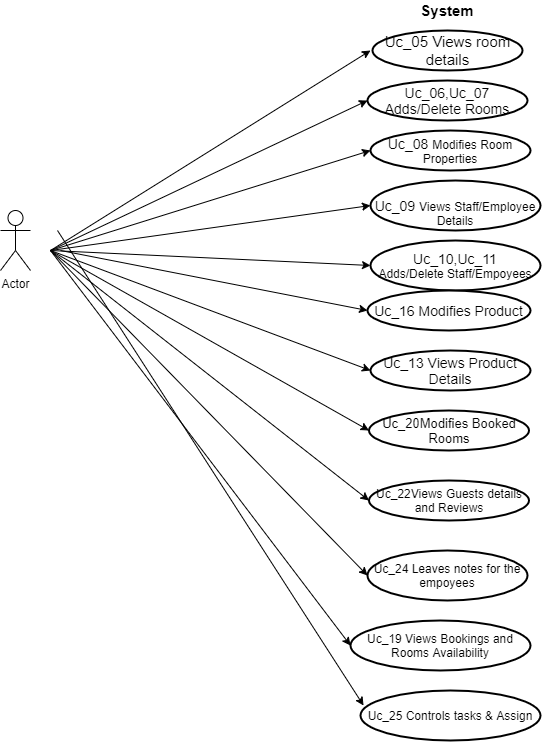

The diagram above was exported from draw.io. Its source (the exported page's mxGraphModel, read from the mxfile embedded in the PNG):
<mxGraphModel dx="2880" dy="1240" grid="1" gridSize="10" guides="1" tooltips="1" connect="1" arrows="1" fold="1" page="1" pageScale="1" pageWidth="1169" pageHeight="827" background="#ffffff" math="0" shadow="0">
  <root>
    <mxCell id="0" />
    <mxCell id="1" parent="0" />
    <mxCell id="uAfwhZnu1CBi4VSrqQfC-58" value="&lt;font style=&quot;font-size: 15px&quot;&gt;&lt;b&gt;System&lt;/b&gt;&lt;/font&gt;" style="text;html=1;strokeColor=none;fillColor=none;align=center;verticalAlign=middle;whiteSpace=wrap;rounded=0;" parent="1" vertex="1">
      <mxGeometry x="-1793" y="-630" width="40" height="20" as="geometry" />
    </mxCell>
    <mxCell id="uAfwhZnu1CBi4VSrqQfC-60" value="" style="strokeWidth=2;html=1;shape=mxgraph.flowchart.start_1;whiteSpace=wrap;" parent="1" vertex="1">
      <mxGeometry x="-1848" y="-600" width="150" height="40" as="geometry" />
    </mxCell>
    <mxCell id="uAfwhZnu1CBi4VSrqQfC-61" value="&lt;font style=&quot;font-size: 15px&quot;&gt;Uc_05 Views room details &lt;/font&gt;" style="text;html=1;strokeColor=none;fillColor=none;align=center;verticalAlign=middle;whiteSpace=wrap;rounded=0;" parent="1" vertex="1">
      <mxGeometry x="-1840.5" y="-610" width="135" height="60" as="geometry" />
    </mxCell>
    <mxCell id="uAfwhZnu1CBi4VSrqQfC-62" style="edgeStyle=orthogonalEdgeStyle;rounded=0;orthogonalLoop=1;jettySize=auto;html=1;exitX=0.5;exitY=1;exitDx=0;exitDy=0;" parent="1" source="uAfwhZnu1CBi4VSrqQfC-61" target="uAfwhZnu1CBi4VSrqQfC-61" edge="1">
      <mxGeometry relative="1" as="geometry" />
    </mxCell>
    <mxCell id="uAfwhZnu1CBi4VSrqQfC-68" value="" style="endArrow=classic;html=1;" parent="1" edge="1">
      <mxGeometry width="50" height="50" relative="1" as="geometry">
        <mxPoint x="-2170" y="-380" as="sourcePoint" />
        <mxPoint x="-1850" y="-580" as="targetPoint" />
        <Array as="points" />
      </mxGeometry>
    </mxCell>
    <mxCell id="uAfwhZnu1CBi4VSrqQfC-69" value="" style="strokeWidth=2;html=1;shape=mxgraph.flowchart.start_1;whiteSpace=wrap;" parent="1" vertex="1">
      <mxGeometry x="-1853" y="-550" width="160" height="40" as="geometry" />
    </mxCell>
    <mxCell id="uAfwhZnu1CBi4VSrqQfC-70" value="&lt;br&gt;&lt;span style=&quot;font-size: 14px&quot;&gt;Uc_09&amp;nbsp;&lt;/span&gt;Views Staff/Employee Details" style="strokeWidth=2;html=1;shape=mxgraph.flowchart.start_1;whiteSpace=wrap;" parent="1" vertex="1">
      <mxGeometry x="-1850" y="-450" width="170" height="50" as="geometry" />
    </mxCell>
    <mxCell id="uAfwhZnu1CBi4VSrqQfC-71" value="&lt;span style=&quot;font-size: 14px&quot;&gt;Uc_08&amp;nbsp;&lt;/span&gt;Modifies Room Properties" style="strokeWidth=2;html=1;shape=mxgraph.flowchart.start_1;whiteSpace=wrap;" parent="1" vertex="1">
      <mxGeometry x="-1850" y="-500" width="160" height="40" as="geometry" />
    </mxCell>
    <mxCell id="uAfwhZnu1CBi4VSrqQfC-72" value="&lt;span style=&quot;font-size: 14px&quot;&gt;Uc_10,&lt;/span&gt;&lt;span style=&quot;font-size: 14px&quot;&gt;Uc_11&lt;/span&gt;&lt;span style=&quot;font-size: 14px&quot;&gt;&lt;br&gt;&lt;/span&gt;Adds/Delete Staff/Empoyees" style="strokeWidth=2;html=1;shape=mxgraph.flowchart.start_1;whiteSpace=wrap;" parent="1" vertex="1">
      <mxGeometry x="-1850" y="-390" width="170" height="50" as="geometry" />
    </mxCell>
    <mxCell id="uAfwhZnu1CBi4VSrqQfC-73" value="&lt;font style=&quot;font-size: 14px&quot;&gt;Uc_16 Modifies Product&lt;/font&gt;" style="strokeWidth=2;html=1;shape=mxgraph.flowchart.start_1;whiteSpace=wrap;" parent="1" vertex="1">
      <mxGeometry x="-1853" y="-340" width="163" height="40" as="geometry" />
    </mxCell>
    <mxCell id="uAfwhZnu1CBi4VSrqQfC-74" value="" style="endArrow=classic;html=1;" parent="1" edge="1">
      <mxGeometry width="50" height="50" relative="1" as="geometry">
        <mxPoint x="-2170" y="-380" as="sourcePoint" />
        <mxPoint x="-1853" y="-530" as="targetPoint" />
      </mxGeometry>
    </mxCell>
    <mxCell id="uAfwhZnu1CBi4VSrqQfC-75" value="" style="endArrow=classic;html=1;entryX=0;entryY=0.5;entryDx=0;entryDy=0;entryPerimeter=0;" parent="1" target="uAfwhZnu1CBi4VSrqQfC-70" edge="1">
      <mxGeometry width="50" height="50" relative="1" as="geometry">
        <mxPoint x="-2170" y="-380" as="sourcePoint" />
        <mxPoint x="-2080" y="-350" as="targetPoint" />
      </mxGeometry>
    </mxCell>
    <mxCell id="uAfwhZnu1CBi4VSrqQfC-76" value="" style="endArrow=classic;html=1;" parent="1" edge="1">
      <mxGeometry width="50" height="50" relative="1" as="geometry">
        <mxPoint x="-2170" y="-380" as="sourcePoint" />
        <mxPoint x="-1850" y="-480" as="targetPoint" />
      </mxGeometry>
    </mxCell>
    <mxCell id="uAfwhZnu1CBi4VSrqQfC-77" value="" style="endArrow=classic;html=1;entryX=0;entryY=0.5;entryDx=0;entryDy=0;entryPerimeter=0;" parent="1" target="uAfwhZnu1CBi4VSrqQfC-72" edge="1">
      <mxGeometry width="50" height="50" relative="1" as="geometry">
        <mxPoint x="-2170" y="-380" as="sourcePoint" />
        <mxPoint x="-2050" y="-320" as="targetPoint" />
      </mxGeometry>
    </mxCell>
    <mxCell id="uAfwhZnu1CBi4VSrqQfC-85" value="&lt;font style=&quot;font-size: 14px&quot;&gt;Uc_06,Uc_07&lt;br&gt;Adds/Delete Rooms&lt;/font&gt;" style="text;html=1;strokeColor=none;fillColor=none;align=center;verticalAlign=middle;whiteSpace=wrap;rounded=0;" parent="1" vertex="1">
      <mxGeometry x="-1838" y="-540" width="130" height="20" as="geometry" />
    </mxCell>
    <mxCell id="uAfwhZnu1CBi4VSrqQfC-89" value="" style="endArrow=classic;html=1;entryX=0;entryY=0.5;entryDx=0;entryDy=0;entryPerimeter=0;" parent="1" target="uAfwhZnu1CBi4VSrqQfC-94" edge="1">
      <mxGeometry width="50" height="50" relative="1" as="geometry">
        <mxPoint x="-2170" y="-380" as="sourcePoint" />
        <mxPoint x="-1950" y="-270" as="targetPoint" />
      </mxGeometry>
    </mxCell>
    <mxCell id="uAfwhZnu1CBi4VSrqQfC-91" value="" style="endArrow=classic;html=1;entryX=0;entryY=0.5;entryDx=0;entryDy=0;entryPerimeter=0;" parent="1" target="uAfwhZnu1CBi4VSrqQfC-73" edge="1">
      <mxGeometry width="50" height="50" relative="1" as="geometry">
        <mxPoint x="-2160" y="-380" as="sourcePoint" />
        <mxPoint x="-1890" y="-370" as="targetPoint" />
      </mxGeometry>
    </mxCell>
    <mxCell id="uAfwhZnu1CBi4VSrqQfC-92" value="" style="endArrow=classic;html=1;entryX=0;entryY=0.5;entryDx=0;entryDy=0;entryPerimeter=0;" parent="1" target="uAfwhZnu1CBi4VSrqQfC-93" edge="1">
      <mxGeometry width="50" height="50" relative="1" as="geometry">
        <mxPoint x="-2170" y="-380" as="sourcePoint" />
        <mxPoint x="-2130" y="-200" as="targetPoint" />
        <Array as="points" />
      </mxGeometry>
    </mxCell>
    <mxCell id="uAfwhZnu1CBi4VSrqQfC-93" value="&lt;font style=&quot;font-size: 14px&quot;&gt;Uc_13 Views Product Details&lt;/font&gt;" style="strokeWidth=2;html=1;shape=mxgraph.flowchart.start_1;whiteSpace=wrap;" parent="1" vertex="1">
      <mxGeometry x="-1850" y="-280" width="160" height="40" as="geometry" />
    </mxCell>
    <mxCell id="uAfwhZnu1CBi4VSrqQfC-94" value="&lt;font style=&quot;font-size: 13px&quot;&gt;Uc_20Modifies Booked Rooms&lt;/font&gt;" style="strokeWidth=2;html=1;shape=mxgraph.flowchart.start_1;whiteSpace=wrap;" parent="1" vertex="1">
      <mxGeometry x="-1851.5" y="-220" width="160" height="40" as="geometry" />
    </mxCell>
    <mxCell id="uAfwhZnu1CBi4VSrqQfC-96" value="Uc_24 Leaves notes for the empoyees" style="strokeWidth=2;html=1;shape=mxgraph.flowchart.start_1;whiteSpace=wrap;" parent="1" vertex="1">
      <mxGeometry x="-1853" y="-80" width="160" height="50" as="geometry" />
    </mxCell>
    <mxCell id="uAfwhZnu1CBi4VSrqQfC-97" value="Uc_22Views Guests details and Reviews" style="strokeWidth=2;html=1;shape=mxgraph.flowchart.start_1;whiteSpace=wrap;" parent="1" vertex="1">
      <mxGeometry x="-1851.5" y="-150" width="160" height="40" as="geometry" />
    </mxCell>
    <mxCell id="uAfwhZnu1CBi4VSrqQfC-99" value="&lt;font style=&quot;font-size: 12px&quot;&gt;Uc_19 Views Bookings and Rooms Availability&lt;/font&gt;" style="strokeWidth=2;html=1;shape=mxgraph.flowchart.start_1;whiteSpace=wrap;" parent="1" vertex="1">
      <mxGeometry x="-1870" y="-10" width="180" height="50" as="geometry" />
    </mxCell>
    <mxCell id="uAfwhZnu1CBi4VSrqQfC-100" value="&lt;div&gt;Uc_25 Controls tasks &amp;amp; Assign&lt;/div&gt;" style="strokeWidth=2;html=1;shape=mxgraph.flowchart.start_1;whiteSpace=wrap;" parent="1" vertex="1">
      <mxGeometry x="-1860" y="60" width="180" height="50" as="geometry" />
    </mxCell>
    <mxCell id="uAfwhZnu1CBi4VSrqQfC-101" value="" style="endArrow=classic;html=1;entryX=0;entryY=0.5;entryDx=0;entryDy=0;entryPerimeter=0;" parent="1" target="uAfwhZnu1CBi4VSrqQfC-96" edge="1">
      <mxGeometry width="50" height="50" relative="1" as="geometry">
        <mxPoint x="-2170" y="-380" as="sourcePoint" />
        <mxPoint x="-1970" y="-30" as="targetPoint" />
      </mxGeometry>
    </mxCell>
    <mxCell id="uAfwhZnu1CBi4VSrqQfC-102" value="" style="endArrow=classic;html=1;entryX=0;entryY=0.5;entryDx=0;entryDy=0;entryPerimeter=0;" parent="1" target="uAfwhZnu1CBi4VSrqQfC-97" edge="1">
      <mxGeometry width="50" height="50" relative="1" as="geometry">
        <mxPoint x="-2170" y="-380" as="sourcePoint" />
        <mxPoint x="-2090" y="-200" as="targetPoint" />
      </mxGeometry>
    </mxCell>
    <mxCell id="uAfwhZnu1CBi4VSrqQfC-104" value="" style="endArrow=classic;html=1;entryX=0;entryY=0.5;entryDx=0;entryDy=0;entryPerimeter=0;" parent="1" target="uAfwhZnu1CBi4VSrqQfC-99" edge="1">
      <mxGeometry width="50" height="50" relative="1" as="geometry">
        <mxPoint x="-2170" y="-380" as="sourcePoint" />
        <mxPoint x="-2180" y="-200" as="targetPoint" />
      </mxGeometry>
    </mxCell>
    <mxCell id="uAfwhZnu1CBi4VSrqQfC-106" value="" style="endArrow=classic;html=1;entryX=0.017;entryY=0.3;entryDx=0;entryDy=0;entryPerimeter=0;" parent="1" target="uAfwhZnu1CBi4VSrqQfC-100" edge="1">
      <mxGeometry width="50" height="50" relative="1" as="geometry">
        <mxPoint x="-2163" y="-400" as="sourcePoint" />
        <mxPoint x="-1853" y="85" as="targetPoint" />
      </mxGeometry>
    </mxCell>
    <mxCell id="EcGNaHKkhKhF_oNDznqh-2" value="Actor" style="shape=umlActor;verticalLabelPosition=bottom;labelBackgroundColor=#ffffff;verticalAlign=top;html=1;outlineConnect=0;" parent="1" vertex="1">
      <mxGeometry x="-2220" y="-420" width="30" height="60" as="geometry" />
    </mxCell>
  </root>
</mxGraphModel>